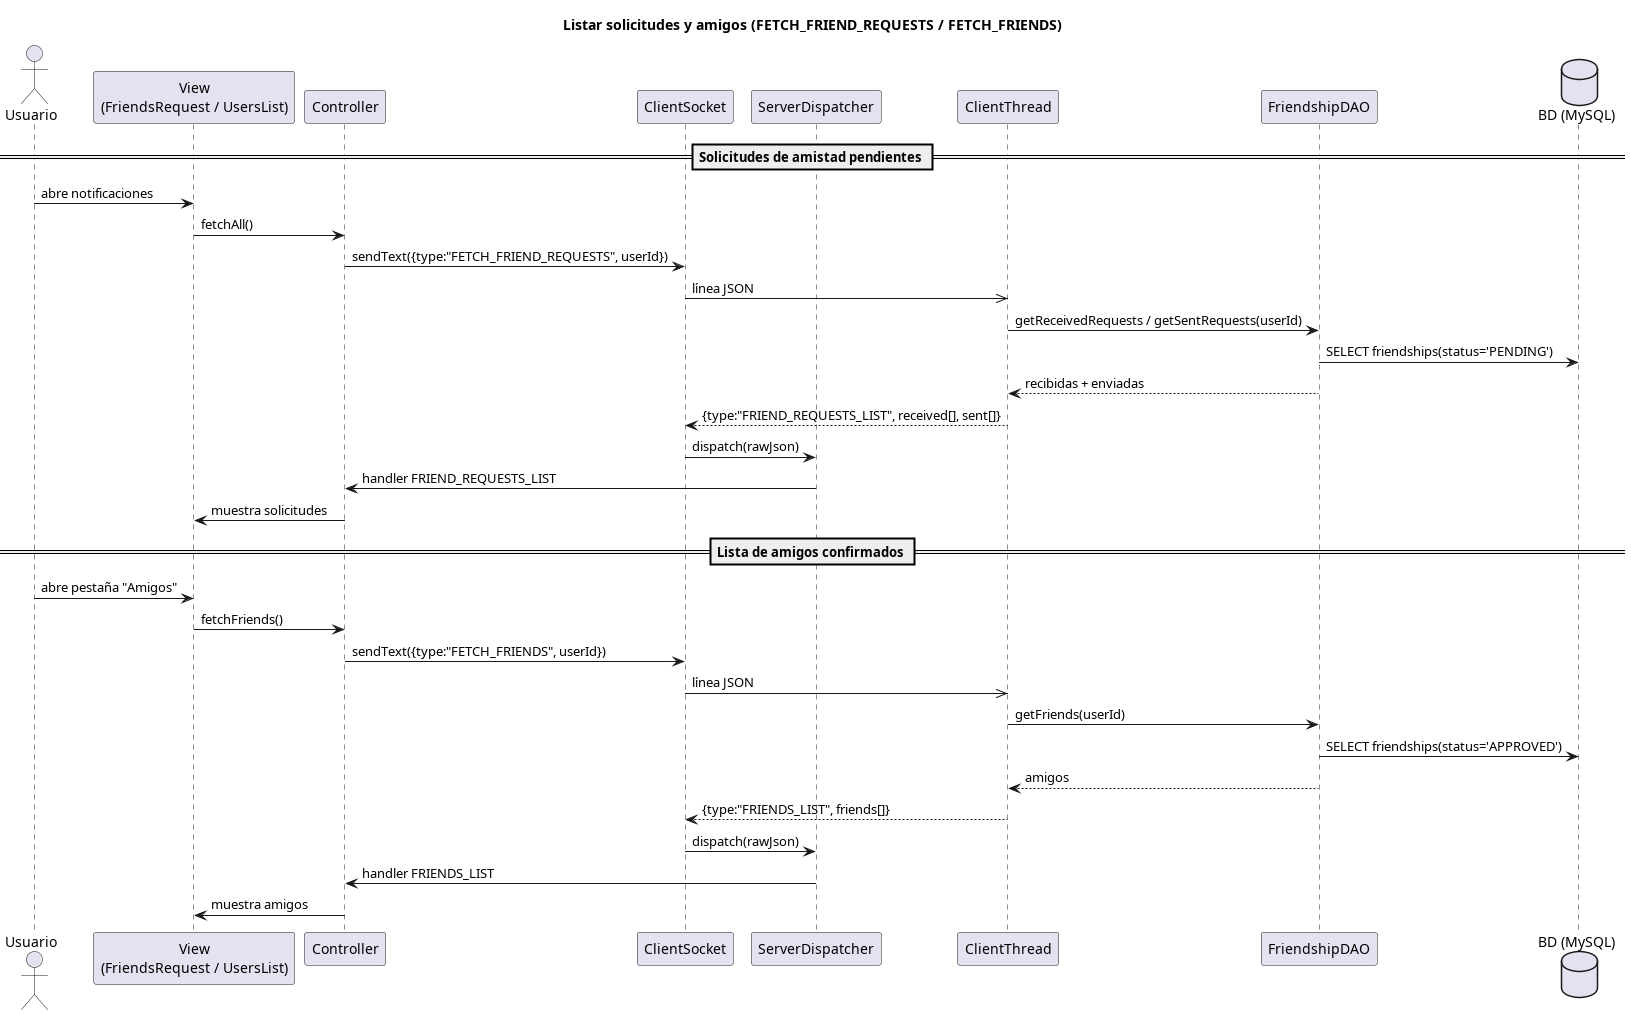

The diagram above was rendered by PlantUML. Its source (embedded in the PNG):
@startuml 12-listar-solicitudes-amigos
skinparamlocked dpiScale 3
title Listar solicitudes y amigos (FETCH_FRIEND_REQUESTS / FETCH_FRIENDS)

actor Usuario
participant "View\n(FriendsRequest / UsersList)" as View
participant "Controller" as Ctrl
participant "ClientSocket" as Sock
participant "ServerDispatcher" as Disp
participant "ClientThread" as CT
participant "FriendshipDAO" as FDAO
database "BD (MySQL)" as DB

== Solicitudes de amistad pendientes ==
Usuario -> View : abre notificaciones
View -> Ctrl : fetchAll()
Ctrl -> Sock : sendText({type:"FETCH_FRIEND_REQUESTS", userId})
Sock ->> CT : línea JSON
CT -> FDAO : getReceivedRequests / getSentRequests(userId)
FDAO -> DB : SELECT friendships(status='PENDING')
FDAO --> CT : recibidas + enviadas
CT --> Sock : {type:"FRIEND_REQUESTS_LIST", received[], sent[]}
Sock -> Disp : dispatch(rawJson)
Disp -> Ctrl : handler FRIEND_REQUESTS_LIST
Ctrl -> View : muestra solicitudes

== Lista de amigos confirmados ==
Usuario -> View : abre pestaña "Amigos"
View -> Ctrl : fetchFriends()
Ctrl -> Sock : sendText({type:"FETCH_FRIENDS", userId})
Sock ->> CT : línea JSON
CT -> FDAO : getFriends(userId)
FDAO -> DB : SELECT friendships(status='APPROVED')
FDAO --> CT : amigos
CT --> Sock : {type:"FRIENDS_LIST", friends[]}
Sock -> Disp : dispatch(rawJson)
Disp -> Ctrl : handler FRIENDS_LIST
Ctrl -> View : muestra amigos
@enduml